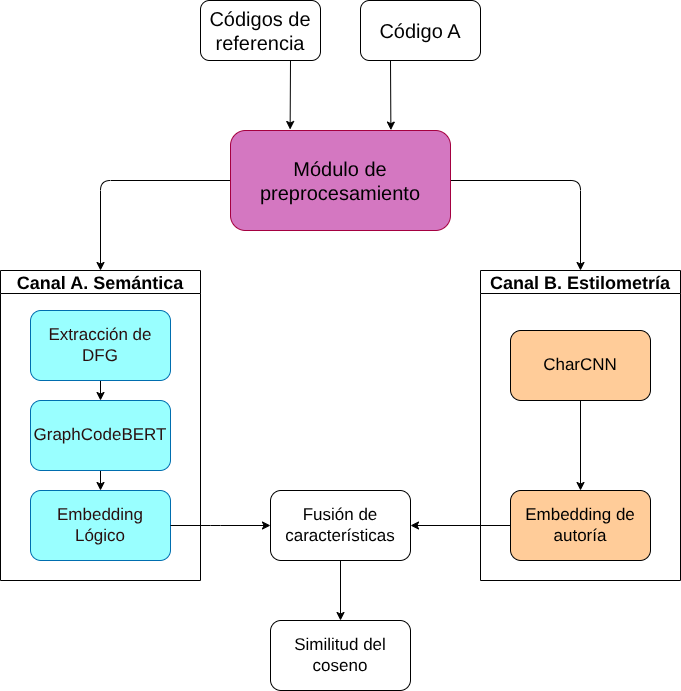

The diagram above was exported from draw.io. Its source (the exported page's mxGraphModel, read from the mxfile embedded in the PNG):
<mxGraphModel dx="1355" dy="979" grid="1" gridSize="10" guides="1" tooltips="1" connect="1" arrows="1" fold="1" page="1" pageScale="1" pageWidth="1920" pageHeight="1200" math="0" shadow="0">
  <root>
    <mxCell id="0" />
    <mxCell id="1" parent="0" />
    <mxCell id="12" style="edgeStyle=none;html=1;fontSize=18;fontColor=#000000;exitX=0.25;exitY=1;exitDx=0;exitDy=0;entryX=0.729;entryY=-0.004;entryDx=0;entryDy=0;entryPerimeter=0;" edge="1" parent="1" source="2" target="4">
      <mxGeometry relative="1" as="geometry">
        <mxPoint x="470" y="250" as="targetPoint" />
      </mxGeometry>
    </mxCell>
    <mxCell id="2" value="&lt;font style=&quot;font-size: 20px;&quot;&gt;Código A&lt;/font&gt;" style="rounded=1;whiteSpace=wrap;html=1;" vertex="1" parent="1">
      <mxGeometry x="440" y="130" width="120" height="60" as="geometry" />
    </mxCell>
    <mxCell id="21" style="edgeStyle=none;html=1;exitX=0.75;exitY=1;exitDx=0;exitDy=0;entryX=0.271;entryY=-0.01;entryDx=0;entryDy=0;entryPerimeter=0;fontSize=17;fontColor=#000000;" edge="1" parent="1" source="3" target="4">
      <mxGeometry relative="1" as="geometry" />
    </mxCell>
    <mxCell id="3" value="&lt;font style=&quot;font-size: 20px;&quot;&gt;Códigos de referencia&lt;/font&gt;" style="rounded=1;whiteSpace=wrap;html=1;" vertex="1" parent="1">
      <mxGeometry x="280" y="130" width="120" height="60" as="geometry" />
    </mxCell>
    <mxCell id="9" style="edgeStyle=none;html=1;exitX=0;exitY=0.5;exitDx=0;exitDy=0;entryX=0.5;entryY=0;entryDx=0;entryDy=0;fontSize=18;fontColor=#000000;" edge="1" parent="1" source="4" target="7">
      <mxGeometry relative="1" as="geometry">
        <Array as="points">
          <mxPoint x="180" y="310" />
        </Array>
      </mxGeometry>
    </mxCell>
    <mxCell id="10" style="edgeStyle=none;html=1;entryX=0.5;entryY=0;entryDx=0;entryDy=0;fontSize=18;fontColor=#000000;exitX=1;exitY=0.5;exitDx=0;exitDy=0;" edge="1" parent="1" source="4" target="8">
      <mxGeometry relative="1" as="geometry">
        <Array as="points">
          <mxPoint x="660" y="310" />
        </Array>
      </mxGeometry>
    </mxCell>
    <mxCell id="4" value="&lt;font color=&quot;#000000&quot; style=&quot;font-size: 20px;&quot;&gt;Módulo de preprocesamiento&lt;/font&gt;" style="rounded=1;whiteSpace=wrap;html=1;fillColor=#D477C1;fontColor=#ffffff;strokeColor=#A50040;" vertex="1" parent="1">
      <mxGeometry x="310" y="260" width="220" height="100" as="geometry" />
    </mxCell>
    <mxCell id="7" value="&lt;font style=&quot;font-size: 18px;&quot;&gt;Canal A. Semántica&lt;/font&gt;" style="swimlane;whiteSpace=wrap;html=1;fontSize=20;" vertex="1" parent="1">
      <mxGeometry x="80" y="400" width="200" height="310" as="geometry" />
    </mxCell>
    <mxCell id="18" style="edgeStyle=none;html=1;fontSize=17;fontColor=#000000;" edge="1" parent="7" source="13" target="14">
      <mxGeometry relative="1" as="geometry" />
    </mxCell>
    <mxCell id="13" value="&lt;font style=&quot;font-size: 17px;&quot;&gt;Extracción de DFG&lt;/font&gt;" style="rounded=1;whiteSpace=wrap;html=1;fillColor=#99FFFF;fontColor=#290f0f;strokeColor=#006EAF;" vertex="1" parent="7">
      <mxGeometry x="30" y="40" width="140" height="70" as="geometry" />
    </mxCell>
    <mxCell id="19" style="edgeStyle=none;html=1;fontSize=17;fontColor=#000000;" edge="1" parent="7" source="14" target="15">
      <mxGeometry relative="1" as="geometry" />
    </mxCell>
    <mxCell id="14" value="&lt;font style=&quot;font-size: 17px;&quot;&gt;GraphCodeBERT&lt;/font&gt;" style="rounded=1;whiteSpace=wrap;html=1;fillColor=#99FFFF;fontColor=#290f0f;strokeColor=#006EAF;" vertex="1" parent="7">
      <mxGeometry x="30" y="130" width="140" height="70" as="geometry" />
    </mxCell>
    <mxCell id="15" value="&lt;span style=&quot;font-size: 17px;&quot;&gt;Embedding &lt;br&gt;Lógico&lt;/span&gt;" style="rounded=1;whiteSpace=wrap;html=1;fillColor=#99FFFF;fontColor=#290f0f;strokeColor=#006EAF;" vertex="1" parent="7">
      <mxGeometry x="30" y="220" width="140" height="70" as="geometry" />
    </mxCell>
    <mxCell id="8" value="&lt;span style=&quot;font-size: 18px;&quot;&gt;Canal B. Estilometría&lt;/span&gt;" style="swimlane;whiteSpace=wrap;html=1;fontSize=20;" vertex="1" parent="1">
      <mxGeometry x="560" y="400" width="200" height="310" as="geometry" />
    </mxCell>
    <mxCell id="20" style="edgeStyle=none;html=1;entryX=0.5;entryY=0;entryDx=0;entryDy=0;fontSize=17;fontColor=#000000;" edge="1" parent="8" source="16" target="17">
      <mxGeometry relative="1" as="geometry" />
    </mxCell>
    <mxCell id="16" value="&lt;font style=&quot;font-size: 17px;&quot;&gt;CharCNN&lt;/font&gt;" style="rounded=1;whiteSpace=wrap;html=1;fillColor=#FFCC99;fontColor=#000000;" vertex="1" parent="8">
      <mxGeometry x="30" y="60" width="140" height="70" as="geometry" />
    </mxCell>
    <mxCell id="17" value="&lt;font style=&quot;font-size: 17px;&quot;&gt;Embedding de autoría&lt;/font&gt;" style="rounded=1;whiteSpace=wrap;html=1;fillColor=#FFCC99;fontColor=#000000;" vertex="1" parent="8">
      <mxGeometry x="30" y="220" width="140" height="70" as="geometry" />
    </mxCell>
    <mxCell id="26" style="edgeStyle=none;html=1;exitX=0.5;exitY=1;exitDx=0;exitDy=0;entryX=0.5;entryY=0;entryDx=0;entryDy=0;fontSize=17;fontColor=#000000;" edge="1" parent="1" source="22" target="23">
      <mxGeometry relative="1" as="geometry" />
    </mxCell>
    <mxCell id="22" value="&lt;font style=&quot;font-size: 17px;&quot;&gt;Fusión de características&lt;/font&gt;" style="rounded=1;whiteSpace=wrap;html=1;" vertex="1" parent="1">
      <mxGeometry x="350" y="620" width="140" height="70" as="geometry" />
    </mxCell>
    <mxCell id="23" value="&lt;font style=&quot;font-size: 17px;&quot;&gt;Similitud del coseno&lt;/font&gt;" style="rounded=1;whiteSpace=wrap;html=1;" vertex="1" parent="1">
      <mxGeometry x="350" y="750" width="140" height="70" as="geometry" />
    </mxCell>
    <mxCell id="24" style="edgeStyle=none;html=1;exitX=1;exitY=0.5;exitDx=0;exitDy=0;entryX=0;entryY=0.5;entryDx=0;entryDy=0;fontSize=17;fontColor=#000000;" edge="1" parent="1" source="15" target="22">
      <mxGeometry relative="1" as="geometry">
        <Array as="points">
          <mxPoint x="290" y="655" />
        </Array>
      </mxGeometry>
    </mxCell>
    <mxCell id="25" style="edgeStyle=none;html=1;exitX=0;exitY=0.5;exitDx=0;exitDy=0;entryX=1;entryY=0.5;entryDx=0;entryDy=0;fontSize=17;fontColor=#000000;" edge="1" parent="1" source="17" target="22">
      <mxGeometry relative="1" as="geometry">
        <Array as="points" />
      </mxGeometry>
    </mxCell>
  </root>
</mxGraphModel>